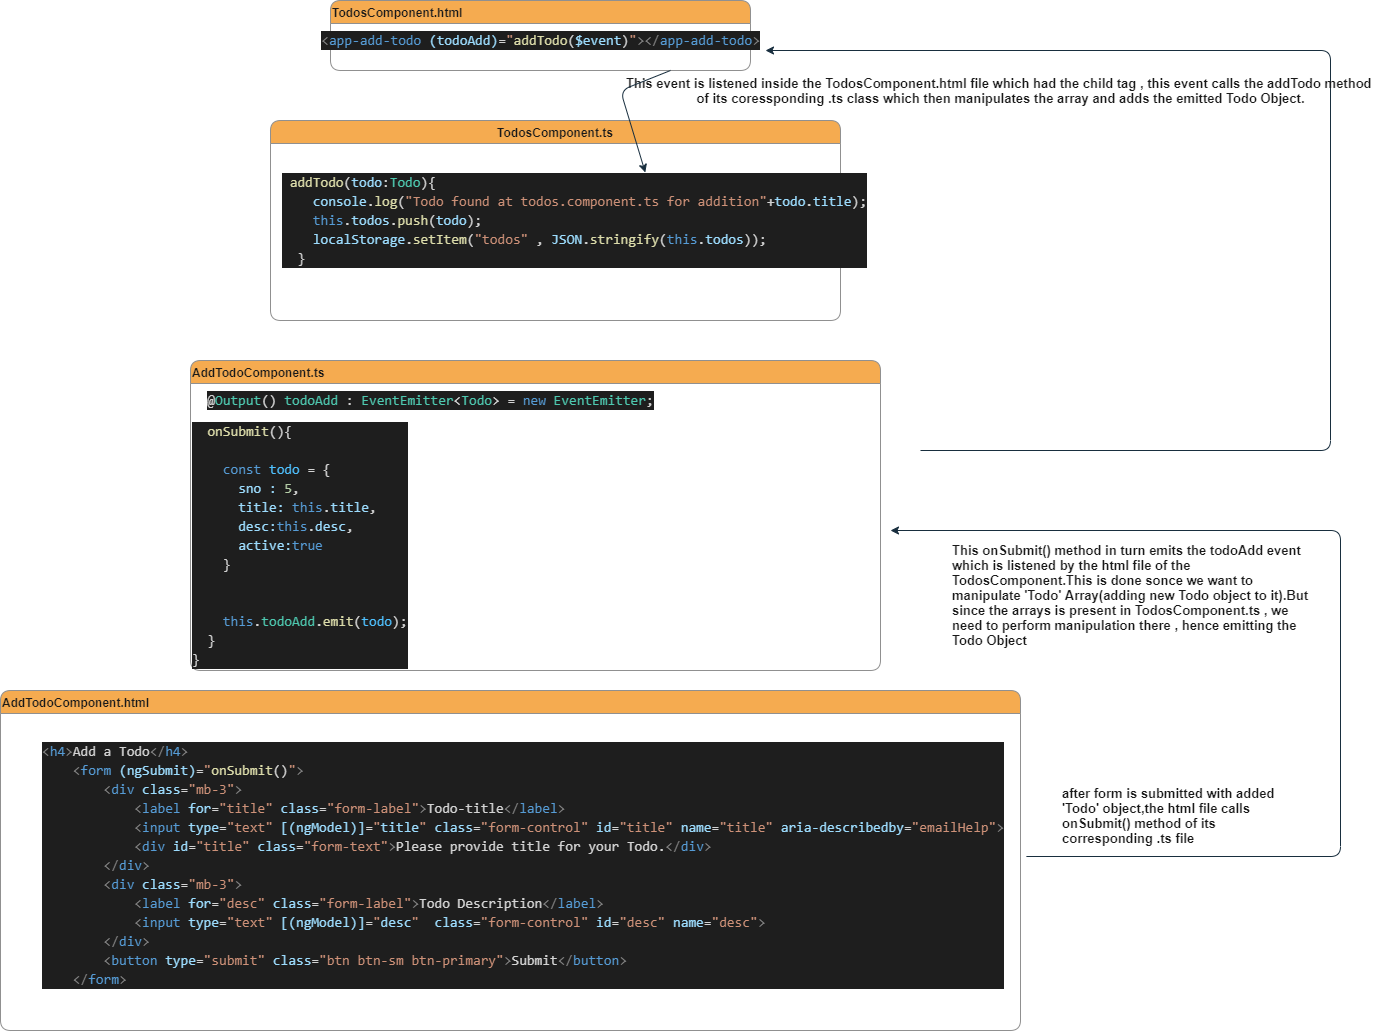

The diagram above was exported from draw.io. Its source (the exported page's mxGraphModel, read from the mxfile embedded in the PNG):
<mxGraphModel dx="1530" dy="724" grid="1" gridSize="10" guides="1" tooltips="1" connect="1" arrows="1" fold="1" page="1" pageScale="1" pageWidth="413" pageHeight="583" background="#FFFFFF" math="0" shadow="0">
  <root>
    <mxCell id="WIyWlLk6GJQsqaUBKTNV-0" />
    <mxCell id="WIyWlLk6GJQsqaUBKTNV-1" parent="WIyWlLk6GJQsqaUBKTNV-0" />
    <mxCell id="cFS8fg6biwtPaNfVPucg-4" value="TodosComponent.ts" style="swimlane;align=center;rounded=1;fillColor=#F5AB50;strokeColor=#909090;fontColor=#1A1A1A;" vertex="1" parent="WIyWlLk6GJQsqaUBKTNV-1">
      <mxGeometry x="100" y="170" width="570" height="200" as="geometry" />
    </mxCell>
    <mxCell id="cFS8fg6biwtPaNfVPucg-5" value="&lt;div style=&quot;color: rgb(212 , 212 , 212) ; background-color: rgb(30 , 30 , 30) ; font-family: &amp;#34;consolas&amp;#34; , &amp;#34;courier new&amp;#34; , monospace ; font-size: 14px ; line-height: 19px&quot;&gt;&lt;div&gt;&amp;nbsp;&lt;span style=&quot;color: rgb(220 , 220 , 170)&quot;&gt;addTodo&lt;/span&gt;(&lt;span style=&quot;color: rgb(156 , 220 , 254)&quot;&gt;todo&lt;/span&gt;:&lt;span style=&quot;color: rgb(78 , 201 , 176)&quot;&gt;Todo&lt;/span&gt;){&lt;/div&gt;&lt;div&gt;&amp;nbsp; &amp;nbsp;&amp;nbsp;&lt;span style=&quot;color: rgb(156 , 220 , 254)&quot;&gt;console&lt;/span&gt;.&lt;span style=&quot;color: rgb(220 , 220 , 170)&quot;&gt;log&lt;/span&gt;(&lt;span style=&quot;color: rgb(206 , 145 , 120)&quot;&gt;&quot;Todo found at todos.component.ts for addition&quot;&lt;/span&gt;+&lt;span style=&quot;color: rgb(156 , 220 , 254)&quot;&gt;todo&lt;/span&gt;.&lt;span style=&quot;color: rgb(156 , 220 , 254)&quot;&gt;title&lt;/span&gt;);&lt;/div&gt;&lt;div&gt;&amp;nbsp; &amp;nbsp;&amp;nbsp;&lt;span style=&quot;color: rgb(86 , 156 , 214)&quot;&gt;this&lt;/span&gt;.&lt;span style=&quot;color: rgb(156 , 220 , 254)&quot;&gt;todos&lt;/span&gt;.&lt;span style=&quot;color: rgb(220 , 220 , 170)&quot;&gt;push&lt;/span&gt;(&lt;span style=&quot;color: rgb(156 , 220 , 254)&quot;&gt;todo&lt;/span&gt;);&lt;/div&gt;&lt;div&gt;&amp;nbsp; &amp;nbsp;&amp;nbsp;&lt;span style=&quot;color: rgb(156 , 220 , 254)&quot;&gt;localStorage&lt;/span&gt;.&lt;span style=&quot;color: rgb(220 , 220 , 170)&quot;&gt;setItem&lt;/span&gt;(&lt;span style=&quot;color: rgb(206 , 145 , 120)&quot;&gt;&quot;todos&quot;&lt;/span&gt;&amp;nbsp;,&amp;nbsp;&lt;span style=&quot;color: rgb(156 , 220 , 254)&quot;&gt;JSON&lt;/span&gt;.&lt;span style=&quot;color: rgb(220 , 220 , 170)&quot;&gt;stringify&lt;/span&gt;(&lt;span style=&quot;color: rgb(86 , 156 , 214)&quot;&gt;this&lt;/span&gt;.&lt;span style=&quot;color: rgb(156 , 220 , 254)&quot;&gt;todos&lt;/span&gt;));&lt;/div&gt;&lt;div&gt;&amp;nbsp; }&lt;/div&gt;&lt;/div&gt;" style="text;html=1;align=left;verticalAlign=middle;resizable=0;points=[];autosize=1;strokeColor=none;fillColor=none;rounded=1;fontColor=#1A1A1A;" vertex="1" parent="cFS8fg6biwtPaNfVPucg-4">
      <mxGeometry x="10" y="50" width="600" height="100" as="geometry" />
    </mxCell>
    <mxCell id="cFS8fg6biwtPaNfVPucg-6" value="TodosComponent.html" style="swimlane;align=left;rounded=1;fillColor=#F5AB50;strokeColor=#909090;fontColor=#1A1A1A;" vertex="1" parent="WIyWlLk6GJQsqaUBKTNV-1">
      <mxGeometry x="160" y="50" width="420" height="70" as="geometry" />
    </mxCell>
    <mxCell id="cFS8fg6biwtPaNfVPucg-7" value="&lt;div style=&quot;color: rgb(212 , 212 , 212) ; background-color: rgb(30 , 30 , 30) ; font-family: &amp;#34;consolas&amp;#34; , &amp;#34;courier new&amp;#34; , monospace ; font-size: 14px ; line-height: 19px&quot;&gt;&lt;span style=&quot;color: #808080&quot;&gt;&amp;lt;&lt;/span&gt;&lt;span style=&quot;color: #569cd6&quot;&gt;app-add-todo&lt;/span&gt; &lt;span style=&quot;color: #9cdcfe&quot;&gt;(todoAdd)&lt;/span&gt;=&lt;span style=&quot;color: #ce9178&quot;&gt;&quot;&lt;/span&gt;&lt;span style=&quot;color: #dcdcaa&quot;&gt;addTodo&lt;/span&gt;(&lt;span style=&quot;color: #9cdcfe&quot;&gt;$event&lt;/span&gt;)&lt;span style=&quot;color: #ce9178&quot;&gt;&quot;&lt;/span&gt;&lt;span style=&quot;color: #808080&quot;&gt;&amp;gt;&amp;lt;/&lt;/span&gt;&lt;span style=&quot;color: #569cd6&quot;&gt;app-add-todo&lt;/span&gt;&lt;span style=&quot;color: #808080&quot;&gt;&amp;gt;&lt;/span&gt;&lt;/div&gt;" style="text;html=1;align=center;verticalAlign=middle;resizable=0;points=[];autosize=1;strokeColor=none;fillColor=none;rounded=1;fontColor=#1A1A1A;" vertex="1" parent="cFS8fg6biwtPaNfVPucg-6">
      <mxGeometry x="-15" y="30" width="450" height="20" as="geometry" />
    </mxCell>
    <mxCell id="cFS8fg6biwtPaNfVPucg-10" value="AddTodoComponent.ts" style="swimlane;align=left;rounded=1;fillColor=#F5AB50;strokeColor=#909090;fontColor=#1A1A1A;" vertex="1" parent="WIyWlLk6GJQsqaUBKTNV-1">
      <mxGeometry x="20" y="410" width="690" height="310" as="geometry" />
    </mxCell>
    <mxCell id="cFS8fg6biwtPaNfVPucg-11" value="&lt;div style=&quot;color: rgb(212 , 212 , 212) ; background-color: rgb(30 , 30 , 30) ; font-family: &amp;#34;consolas&amp;#34; , &amp;#34;courier new&amp;#34; , monospace ; font-size: 14px ; line-height: 19px&quot;&gt;@&lt;span style=&quot;color: #4ec9b0&quot;&gt;Output&lt;/span&gt;() &lt;span style=&quot;color: #4ec9b0&quot;&gt;todoAdd&lt;/span&gt; : &lt;span style=&quot;color: #4ec9b0&quot;&gt;EventEmitter&lt;/span&gt;&amp;lt;&lt;span style=&quot;color: #4ec9b0&quot;&gt;Todo&lt;/span&gt;&amp;gt; = &lt;span style=&quot;color: #569cd6&quot;&gt;new&lt;/span&gt; &lt;span style=&quot;color: #4ec9b0&quot;&gt;EventEmitter&lt;/span&gt;; &lt;/div&gt;" style="text;html=1;align=center;verticalAlign=middle;resizable=0;points=[];autosize=1;strokeColor=none;fillColor=none;rounded=1;fontColor=#1A1A1A;" vertex="1" parent="cFS8fg6biwtPaNfVPucg-10">
      <mxGeometry x="10" y="30" width="460" height="20" as="geometry" />
    </mxCell>
    <mxCell id="cFS8fg6biwtPaNfVPucg-13" value="&lt;div style=&quot;color: rgb(212 , 212 , 212) ; background-color: rgb(30 , 30 , 30) ; font-family: &amp;quot;consolas&amp;quot; , &amp;quot;courier new&amp;quot; , monospace ; font-size: 14px ; line-height: 19px&quot;&gt;&lt;div&gt;&amp;nbsp; &lt;span style=&quot;color: #dcdcaa&quot;&gt;onSubmit&lt;/span&gt;(){&lt;/div&gt;&lt;br&gt;&lt;div&gt;&amp;nbsp; &amp;nbsp; &lt;span style=&quot;color: #569cd6&quot;&gt;const&lt;/span&gt; &lt;span style=&quot;color: #4fc1ff&quot;&gt;todo&lt;/span&gt; = {&lt;/div&gt;&lt;div&gt;&amp;nbsp; &amp;nbsp; &amp;nbsp; &lt;span style=&quot;color: #9cdcfe&quot;&gt;sno&lt;/span&gt;&lt;span style=&quot;color: #9cdcfe&quot;&gt; :&lt;/span&gt; &lt;span style=&quot;color: #b5cea8&quot;&gt;5&lt;/span&gt;,&lt;/div&gt;&lt;div&gt;&amp;nbsp; &amp;nbsp; &amp;nbsp; &lt;span style=&quot;color: #9cdcfe&quot;&gt;title&lt;/span&gt;&lt;span style=&quot;color: #9cdcfe&quot;&gt;:&lt;/span&gt; &lt;span style=&quot;color: #569cd6&quot;&gt;this&lt;/span&gt;.&lt;span style=&quot;color: #9cdcfe&quot;&gt;title&lt;/span&gt;,&lt;/div&gt;&lt;div&gt;&amp;nbsp; &amp;nbsp; &amp;nbsp; &lt;span style=&quot;color: #9cdcfe&quot;&gt;desc&lt;/span&gt;&lt;span style=&quot;color: #9cdcfe&quot;&gt;:&lt;/span&gt;&lt;span style=&quot;color: #569cd6&quot;&gt;this&lt;/span&gt;.&lt;span style=&quot;color: #9cdcfe&quot;&gt;desc&lt;/span&gt;,&lt;/div&gt;&lt;div&gt;&amp;nbsp; &amp;nbsp; &amp;nbsp; &lt;span style=&quot;color: #9cdcfe&quot;&gt;active&lt;/span&gt;&lt;span style=&quot;color: #9cdcfe&quot;&gt;:&lt;/span&gt;&lt;span style=&quot;color: #569cd6&quot;&gt;true&lt;/span&gt;&lt;/div&gt;&lt;div&gt;&amp;nbsp; &amp;nbsp; }&lt;/div&gt;&lt;br&gt;&lt;br&gt;&lt;div&gt;&amp;nbsp; &amp;nbsp; &lt;span style=&quot;color: #569cd6&quot;&gt;this&lt;/span&gt;.&lt;span style=&quot;color: #4ec9b0&quot;&gt;todoAdd&lt;/span&gt;.&lt;span style=&quot;color: #dcdcaa&quot;&gt;emit&lt;/span&gt;(&lt;span style=&quot;color: #4fc1ff&quot;&gt;todo&lt;/span&gt;);&lt;/div&gt;&lt;div&gt;&amp;nbsp; }&lt;/div&gt;&lt;div&gt;}&lt;/div&gt;&lt;/div&gt;" style="text;html=1;align=left;verticalAlign=middle;resizable=0;points=[];autosize=1;strokeColor=none;fillColor=none;rounded=1;fontColor=#1A1A1A;" vertex="1" parent="cFS8fg6biwtPaNfVPucg-10">
      <mxGeometry y="60" width="230" height="250" as="geometry" />
    </mxCell>
    <mxCell id="cFS8fg6biwtPaNfVPucg-14" value="AddTodoComponent.html" style="swimlane;align=left;rounded=1;fillColor=#F5AB50;strokeColor=#909090;fontColor=#1A1A1A;" vertex="1" parent="WIyWlLk6GJQsqaUBKTNV-1">
      <mxGeometry x="-170" y="740" width="1020" height="340" as="geometry" />
    </mxCell>
    <mxCell id="cFS8fg6biwtPaNfVPucg-15" value="&lt;div style=&quot;color: rgb(212 , 212 , 212) ; background-color: rgb(30 , 30 , 30) ; font-family: &amp;quot;consolas&amp;quot; , &amp;quot;courier new&amp;quot; , monospace ; font-size: 14px ; line-height: 19px&quot;&gt;&lt;div&gt;&lt;span style=&quot;color: #808080&quot;&gt;&amp;lt;&lt;/span&gt;&lt;span style=&quot;color: #569cd6&quot;&gt;h4&lt;/span&gt;&lt;span style=&quot;color: #808080&quot;&gt;&amp;gt;&lt;/span&gt;Add a Todo&lt;span style=&quot;color: #808080&quot;&gt;&amp;lt;/&lt;/span&gt;&lt;span style=&quot;color: #569cd6&quot;&gt;h4&lt;/span&gt;&lt;span style=&quot;color: #808080&quot;&gt;&amp;gt;&lt;/span&gt;&lt;/div&gt;&lt;div&gt;&amp;nbsp; &amp;nbsp; &lt;span style=&quot;color: #808080&quot;&gt;&amp;lt;&lt;/span&gt;&lt;span style=&quot;color: #569cd6&quot;&gt;form&lt;/span&gt; &lt;span style=&quot;color: #9cdcfe&quot;&gt;(ngSubmit)&lt;/span&gt;=&lt;span style=&quot;color: #ce9178&quot;&gt;&quot;&lt;/span&gt;&lt;span style=&quot;color: #dcdcaa&quot;&gt;onSubmit&lt;/span&gt;()&lt;span style=&quot;color: #ce9178&quot;&gt;&quot;&lt;/span&gt;&lt;span style=&quot;color: #808080&quot;&gt;&amp;gt;&lt;/span&gt;&lt;/div&gt;&lt;div&gt;&amp;nbsp; &amp;nbsp; &amp;nbsp; &amp;nbsp; &lt;span style=&quot;color: #808080&quot;&gt;&amp;lt;&lt;/span&gt;&lt;span style=&quot;color: #569cd6&quot;&gt;div&lt;/span&gt; &lt;span style=&quot;color: #9cdcfe&quot;&gt;class&lt;/span&gt;=&lt;span style=&quot;color: #ce9178&quot;&gt;&quot;mb-3&quot;&lt;/span&gt;&lt;span style=&quot;color: #808080&quot;&gt;&amp;gt;&lt;/span&gt;&lt;/div&gt;&lt;div&gt;&amp;nbsp; &amp;nbsp; &amp;nbsp; &amp;nbsp; &amp;nbsp; &amp;nbsp; &lt;span style=&quot;color: #808080&quot;&gt;&amp;lt;&lt;/span&gt;&lt;span style=&quot;color: #569cd6&quot;&gt;label&lt;/span&gt; &lt;span style=&quot;color: #9cdcfe&quot;&gt;for&lt;/span&gt;=&lt;span style=&quot;color: #ce9178&quot;&gt;&quot;title&quot;&lt;/span&gt; &lt;span style=&quot;color: #9cdcfe&quot;&gt;class&lt;/span&gt;=&lt;span style=&quot;color: #ce9178&quot;&gt;&quot;form-label&quot;&lt;/span&gt;&lt;span style=&quot;color: #808080&quot;&gt;&amp;gt;&lt;/span&gt;Todo-title&lt;span style=&quot;color: #808080&quot;&gt;&amp;lt;/&lt;/span&gt;&lt;span style=&quot;color: #569cd6&quot;&gt;label&lt;/span&gt;&lt;span style=&quot;color: #808080&quot;&gt;&amp;gt;&lt;/span&gt;&lt;/div&gt;&lt;div&gt;&amp;nbsp; &amp;nbsp; &amp;nbsp; &amp;nbsp; &amp;nbsp; &amp;nbsp; &lt;span style=&quot;color: #808080&quot;&gt;&amp;lt;&lt;/span&gt;&lt;span style=&quot;color: #569cd6&quot;&gt;input&lt;/span&gt; &lt;span style=&quot;color: #9cdcfe&quot;&gt;type&lt;/span&gt;=&lt;span style=&quot;color: #ce9178&quot;&gt;&quot;text&quot;&lt;/span&gt; &lt;span style=&quot;color: #9cdcfe&quot;&gt;[(ngModel)]&lt;/span&gt;=&lt;span style=&quot;color: #ce9178&quot;&gt;&quot;&lt;/span&gt;&lt;span style=&quot;color: #9cdcfe&quot;&gt;title&lt;/span&gt;&lt;span style=&quot;color: #ce9178&quot;&gt;&quot;&lt;/span&gt; &lt;span style=&quot;color: #9cdcfe&quot;&gt;class&lt;/span&gt;=&lt;span style=&quot;color: #ce9178&quot;&gt;&quot;form-control&quot;&lt;/span&gt; &lt;span style=&quot;color: #9cdcfe&quot;&gt;id&lt;/span&gt;=&lt;span style=&quot;color: #ce9178&quot;&gt;&quot;title&quot;&lt;/span&gt; &lt;span style=&quot;color: #9cdcfe&quot;&gt;name&lt;/span&gt;=&lt;span style=&quot;color: #ce9178&quot;&gt;&quot;title&quot;&lt;/span&gt; &lt;span style=&quot;color: #9cdcfe&quot;&gt;aria-describedby&lt;/span&gt;=&lt;span style=&quot;color: #ce9178&quot;&gt;&quot;emailHelp&quot;&lt;/span&gt;&lt;span style=&quot;color: #808080&quot;&gt;&amp;gt;&lt;/span&gt;&lt;/div&gt;&lt;div&gt;&amp;nbsp; &amp;nbsp; &amp;nbsp; &amp;nbsp; &amp;nbsp; &amp;nbsp; &lt;span style=&quot;color: #808080&quot;&gt;&amp;lt;&lt;/span&gt;&lt;span style=&quot;color: #569cd6&quot;&gt;div&lt;/span&gt; &lt;span style=&quot;color: #9cdcfe&quot;&gt;id&lt;/span&gt;=&lt;span style=&quot;color: #ce9178&quot;&gt;&quot;title&quot;&lt;/span&gt; &lt;span style=&quot;color: #9cdcfe&quot;&gt;class&lt;/span&gt;=&lt;span style=&quot;color: #ce9178&quot;&gt;&quot;form-text&quot;&lt;/span&gt;&lt;span style=&quot;color: #808080&quot;&gt;&amp;gt;&lt;/span&gt;Please provide title for your Todo.&lt;span style=&quot;color: #808080&quot;&gt;&amp;lt;/&lt;/span&gt;&lt;span style=&quot;color: #569cd6&quot;&gt;div&lt;/span&gt;&lt;span style=&quot;color: #808080&quot;&gt;&amp;gt;&lt;/span&gt;&lt;/div&gt;&lt;div&gt;&amp;nbsp; &amp;nbsp; &amp;nbsp; &amp;nbsp; &lt;span style=&quot;color: #808080&quot;&gt;&amp;lt;/&lt;/span&gt;&lt;span style=&quot;color: #569cd6&quot;&gt;div&lt;/span&gt;&lt;span style=&quot;color: #808080&quot;&gt;&amp;gt;&lt;/span&gt;&lt;/div&gt;&lt;div&gt;&amp;nbsp; &amp;nbsp; &amp;nbsp; &amp;nbsp; &lt;span style=&quot;color: #808080&quot;&gt;&amp;lt;&lt;/span&gt;&lt;span style=&quot;color: #569cd6&quot;&gt;div&lt;/span&gt; &lt;span style=&quot;color: #9cdcfe&quot;&gt;class&lt;/span&gt;=&lt;span style=&quot;color: #ce9178&quot;&gt;&quot;mb-3&quot;&lt;/span&gt;&lt;span style=&quot;color: #808080&quot;&gt;&amp;gt;&lt;/span&gt;&lt;/div&gt;&lt;div&gt;&amp;nbsp; &amp;nbsp; &amp;nbsp; &amp;nbsp; &amp;nbsp; &amp;nbsp; &lt;span style=&quot;color: #808080&quot;&gt;&amp;lt;&lt;/span&gt;&lt;span style=&quot;color: #569cd6&quot;&gt;label&lt;/span&gt; &lt;span style=&quot;color: #9cdcfe&quot;&gt;for&lt;/span&gt;=&lt;span style=&quot;color: #ce9178&quot;&gt;&quot;desc&quot;&lt;/span&gt; &lt;span style=&quot;color: #9cdcfe&quot;&gt;class&lt;/span&gt;=&lt;span style=&quot;color: #ce9178&quot;&gt;&quot;form-label&quot;&lt;/span&gt;&lt;span style=&quot;color: #808080&quot;&gt;&amp;gt;&lt;/span&gt;Todo Description&lt;span style=&quot;color: #808080&quot;&gt;&amp;lt;/&lt;/span&gt;&lt;span style=&quot;color: #569cd6&quot;&gt;label&lt;/span&gt;&lt;span style=&quot;color: #808080&quot;&gt;&amp;gt;&lt;/span&gt;&lt;/div&gt;&lt;div&gt;&amp;nbsp; &amp;nbsp; &amp;nbsp; &amp;nbsp; &amp;nbsp; &amp;nbsp; &lt;span style=&quot;color: #808080&quot;&gt;&amp;lt;&lt;/span&gt;&lt;span style=&quot;color: #569cd6&quot;&gt;input&lt;/span&gt; &lt;span style=&quot;color: #9cdcfe&quot;&gt;type&lt;/span&gt;=&lt;span style=&quot;color: #ce9178&quot;&gt;&quot;text&quot;&lt;/span&gt; &lt;span style=&quot;color: #9cdcfe&quot;&gt;[(ngModel)]&lt;/span&gt;=&lt;span style=&quot;color: #ce9178&quot;&gt;&quot;&lt;/span&gt;&lt;span style=&quot;color: #9cdcfe&quot;&gt;desc&lt;/span&gt;&lt;span style=&quot;color: #ce9178&quot;&gt;&quot;&lt;/span&gt; &amp;nbsp;&lt;span style=&quot;color: #9cdcfe&quot;&gt;class&lt;/span&gt;=&lt;span style=&quot;color: #ce9178&quot;&gt;&quot;form-control&quot;&lt;/span&gt; &lt;span style=&quot;color: #9cdcfe&quot;&gt;id&lt;/span&gt;=&lt;span style=&quot;color: #ce9178&quot;&gt;&quot;desc&quot;&lt;/span&gt; &lt;span style=&quot;color: #9cdcfe&quot;&gt;name&lt;/span&gt;=&lt;span style=&quot;color: #ce9178&quot;&gt;&quot;desc&quot;&lt;/span&gt;&lt;span style=&quot;color: #808080&quot;&gt;&amp;gt;&lt;/span&gt;&lt;/div&gt;&lt;div&gt;&amp;nbsp; &amp;nbsp; &amp;nbsp; &amp;nbsp; &lt;span style=&quot;color: #808080&quot;&gt;&amp;lt;/&lt;/span&gt;&lt;span style=&quot;color: #569cd6&quot;&gt;div&lt;/span&gt;&lt;span style=&quot;color: #808080&quot;&gt;&amp;gt;&lt;/span&gt;&lt;/div&gt;&lt;div&gt;&amp;nbsp; &amp;nbsp; &amp;nbsp; &amp;nbsp; &lt;span style=&quot;color: #808080&quot;&gt;&amp;lt;&lt;/span&gt;&lt;span style=&quot;color: #569cd6&quot;&gt;button&lt;/span&gt; &lt;span style=&quot;color: #9cdcfe&quot;&gt;type&lt;/span&gt;=&lt;span style=&quot;color: #ce9178&quot;&gt;&quot;submit&quot;&lt;/span&gt; &lt;span style=&quot;color: #9cdcfe&quot;&gt;class&lt;/span&gt;=&lt;span style=&quot;color: #ce9178&quot;&gt;&quot;btn btn-sm btn-primary&quot;&lt;/span&gt;&lt;span style=&quot;color: #808080&quot;&gt;&amp;gt;&lt;/span&gt;Submit&lt;span style=&quot;color: #808080&quot;&gt;&amp;lt;/&lt;/span&gt;&lt;span style=&quot;color: #569cd6&quot;&gt;button&lt;/span&gt;&lt;span style=&quot;color: #808080&quot;&gt;&amp;gt;&lt;/span&gt;&lt;/div&gt;&lt;div&gt;&amp;nbsp; &amp;nbsp; &lt;span style=&quot;color: #808080&quot;&gt;&amp;lt;/&lt;/span&gt;&lt;span style=&quot;color: #569cd6&quot;&gt;form&lt;/span&gt;&lt;span style=&quot;color: #808080&quot;&gt;&amp;gt;&lt;/span&gt;&lt;/div&gt;&lt;/div&gt;" style="text;html=1;align=left;verticalAlign=middle;resizable=0;points=[];autosize=1;strokeColor=none;fillColor=none;rounded=1;fontColor=#1A1A1A;" vertex="1" parent="cFS8fg6biwtPaNfVPucg-14">
      <mxGeometry x="40" y="50" width="980" height="250" as="geometry" />
    </mxCell>
    <mxCell id="cFS8fg6biwtPaNfVPucg-21" value="" style="edgeStyle=segmentEdgeStyle;endArrow=classic;html=1;exitX=1.006;exitY=0.464;exitDx=0;exitDy=0;exitPerimeter=0;strokeColor=#182E3E;labelBackgroundColor=#EEEEEE;fontColor=#1A1A1A;" edge="1" parent="WIyWlLk6GJQsqaUBKTNV-1" source="cFS8fg6biwtPaNfVPucg-15">
      <mxGeometry width="50" height="50" relative="1" as="geometry">
        <mxPoint x="1080" y="890" as="sourcePoint" />
        <mxPoint x="720" y="580" as="targetPoint" />
        <Array as="points">
          <mxPoint x="1170" y="906" />
          <mxPoint x="1170" y="580" />
        </Array>
      </mxGeometry>
    </mxCell>
    <mxCell id="cFS8fg6biwtPaNfVPucg-24" value="&lt;font style=&quot;font-size: 13px&quot;&gt;after form is submitted with added 'Todo' object,the html file calls onSubmit() method of its corresponding .ts file&amp;nbsp;&amp;nbsp;&lt;/font&gt;" style="text;html=1;strokeColor=none;fillColor=none;align=left;verticalAlign=middle;whiteSpace=wrap;rounded=1;fontStyle=1;fontColor=#1A1A1A;" vertex="1" parent="WIyWlLk6GJQsqaUBKTNV-1">
      <mxGeometry x="890" y="840" width="240" height="50" as="geometry" />
    </mxCell>
    <mxCell id="cFS8fg6biwtPaNfVPucg-25" value="&lt;font style=&quot;font-size: 13px&quot;&gt;This onSubmit() method in turn emits the todoAdd event which is listened by the html file of the TodosComponent.This is done sonce we want to manipulate 'Todo' Array(adding new Todo object to it).But since the arrays is present in TodosComponent.ts , we need to perform manipulation there , hence emitting the Todo Object&amp;nbsp;&lt;/font&gt;" style="text;html=1;strokeColor=none;fillColor=none;align=left;verticalAlign=middle;whiteSpace=wrap;rounded=1;fontStyle=1;fontColor=#1A1A1A;" vertex="1" parent="WIyWlLk6GJQsqaUBKTNV-1">
      <mxGeometry x="780" y="590" width="360" height="110" as="geometry" />
    </mxCell>
    <mxCell id="cFS8fg6biwtPaNfVPucg-27" value="" style="edgeStyle=segmentEdgeStyle;endArrow=classic;html=1;strokeColor=#182E3E;labelBackgroundColor=#EEEEEE;fontColor=#1A1A1A;" edge="1" parent="WIyWlLk6GJQsqaUBKTNV-1" target="cFS8fg6biwtPaNfVPucg-7">
      <mxGeometry width="50" height="50" relative="1" as="geometry">
        <mxPoint x="750" y="500" as="sourcePoint" />
        <mxPoint x="660" y="100" as="targetPoint" />
        <Array as="points">
          <mxPoint x="1160" y="500" />
          <mxPoint x="1160" y="100" />
        </Array>
      </mxGeometry>
    </mxCell>
    <mxCell id="cFS8fg6biwtPaNfVPucg-29" value="&lt;font style=&quot;font-size: 13px&quot;&gt;This event is listened inside the TodosComponent.html file which had the child tag , this event calls the addTodo method &lt;br&gt;of its coressponding&amp;nbsp;.ts class which then manipulates the array and adds the emitted Todo Object.&lt;/font&gt;" style="text;html=1;align=center;verticalAlign=middle;resizable=0;points=[];autosize=1;strokeColor=none;fillColor=none;rounded=1;fontStyle=1;fontColor=#1A1A1A;" vertex="1" parent="WIyWlLk6GJQsqaUBKTNV-1">
      <mxGeometry x="450" y="125" width="760" height="30" as="geometry" />
    </mxCell>
    <mxCell id="cFS8fg6biwtPaNfVPucg-30" value="" style="endArrow=classic;html=1;entryX=0.608;entryY=0.02;entryDx=0;entryDy=0;entryPerimeter=0;strokeColor=#182E3E;labelBackgroundColor=#EEEEEE;fontColor=#1A1A1A;" edge="1" parent="WIyWlLk6GJQsqaUBKTNV-1" target="cFS8fg6biwtPaNfVPucg-5">
      <mxGeometry width="50" height="50" relative="1" as="geometry">
        <mxPoint x="500" y="120" as="sourcePoint" />
        <mxPoint x="620" y="190" as="targetPoint" />
        <Array as="points">
          <mxPoint x="450" y="140" />
        </Array>
      </mxGeometry>
    </mxCell>
  </root>
</mxGraphModel>